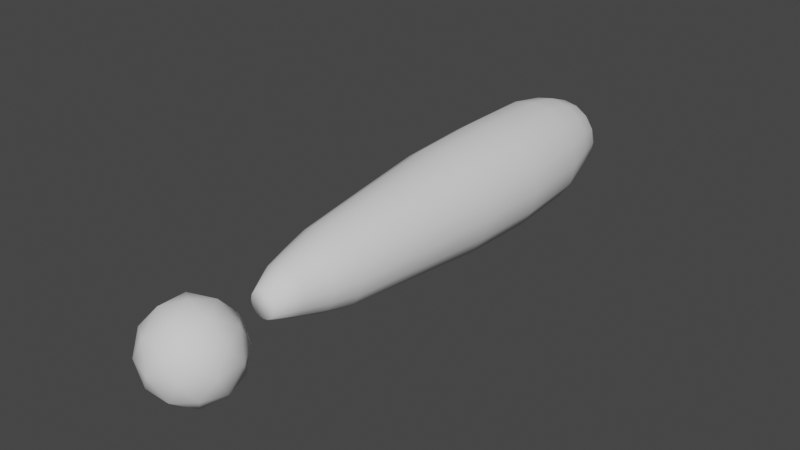 # Source: Explaimation_Mark.blend  (saved by Blender 3.0.42; exported with 4.5.12 LTS)
import bpy
from mathutils import Matrix  # noqa: F401  (used for matrix-valued properties, if any)

bpy.ops.wm.read_factory_settings(use_empty=True)
scene = bpy.context.scene
scene.name = 'Scene'

# ---- collections
col_collection = bpy.data.collections.new('Collection'); scene.collection.children.link(col_collection)

# ---- world
world_world = bpy.data.worlds.new('World'); scene.world = world_world
world_world.use_nodes = True; world_world.node_tree.nodes.clear()
_N = world_world.node_tree.nodes; _L = world_world.node_tree.links
n0 = _N.new('ShaderNodeOutputWorld'); n0.name = 'World Output'; n0.location = (300, 300)
n1 = _N.new('ShaderNodeBackground'); n1.name = 'Background'; n1.location = (10, 300)
n1.inputs[0].default_value = (0.05088, 0.05088, 0.05088, 1.0)
_L.new(n1.outputs[0], n0.inputs[0])
n0.is_active_output = True
world_world.color = (0.05088, 0.05088, 0.05088)
world_world.use_sun_shadow = False
world_world.sun_shadow_jitter_overblur = 0.0

# ---- meshes
me_icosphere = bpy.data.meshes.new('Icosphere')
me_icosphere.from_pydata([(0.0, 0.0, -1.0), (0.7236, -0.5257, -0.4472), (-0.2764, -0.8506, -0.4472), (-0.8944, 0.0, -0.4472), (-0.2764, 0.8506, -0.4472), (0.7236, 0.5257, -0.4472), (0.2764, -0.8506, 0.4472), (-0.7236, -0.5257, 0.4472), (-0.7236, 0.5257, 0.4472), (0.2764, 0.8506, 0.4472), (0.8944, 0.0, 0.4472), (0.0, 0.0, 1.0), (-0.1625, -0.5, -0.8507), (0.4253, -0.309, -0.8507), (0.2629, -0.809, -0.5257), (0.8506, 0.0, -0.5257), (0.4253, 0.309, -0.8507), (-0.5257, 0.0, -0.8507), (-0.6882, -0.5, -0.5257), (-0.1625, 0.5, -0.8507), (-0.6882, 0.5, -0.5257), (0.2629, 0.809, -0.5257), (0.9511, -0.309, 0.0), (0.9511, 0.309, 0.0), (0.0, -1.0, 0.0), (0.5878, -0.809, 0.0), (-0.9511, -0.309, 0.0), (-0.5878, -0.809, 0.0), (-0.5878, 0.809, 0.0), (-0.9511, 0.309, 0.0), (0.5878, 0.809, 0.0), (0.0, 1.0, 0.0), (0.6882, -0.5, 0.5257), (-0.2629, -0.809, 0.5257), (-0.8506, 0.0, 0.5257), (-0.2629, 0.809, 0.5257), (0.6882, 0.5, 0.5257), (0.1625, -0.5, 0.8507), (0.5257, 0.0, 0.8507), (-0.4253, -0.309, 0.8507), (-0.4253, 0.309, 0.8507), (0.1625, 0.5, 0.8507), (-0.1686, 1.797, -0.301), (-0.3143, 12.67, -0.4122), (-0.05342, 1.797, -0.2781), (-0.1565, 12.67, -0.3808), (0.04422, 1.797, -0.2128), (-0.02279, 12.67, -0.2915), (0.1095, 1.797, -0.1152), (0.06657, 12.67, -0.1577), (0.1324, 1.797, 4.806e-08), (0.09795, 12.67, -4.694e-08), (0.1095, 1.797, 0.1152), (0.06657, 12.67, 0.1577), (0.04422, 1.797, 0.2128), (-0.02279, 12.67, 0.2915), (-0.05342, 1.797, 0.2781), (-0.1565, 12.67, 0.3808), (-0.1686, 1.797, 0.301), (-0.3143, 12.67, 0.4122), (-0.2838, 1.797, 0.2781), (-0.472, 12.67, 0.3808), (-0.3814, 1.797, 0.2128), (-0.6058, 12.67, 0.2915), (-0.4467, 1.797, 0.1152), (-0.6951, 12.67, 0.1577), (-0.4696, 1.797, 3.131e-08), (-0.7265, 12.67, -6.987e-08), (-0.4467, 1.797, -0.1152), (-0.6951, 12.67, -0.1577), (-0.3814, 1.797, -0.2128), (-0.6058, 12.67, -0.2915), (-0.2838, 1.797, -0.2781), (-0.472, 12.67, -0.3808), (-0.2063, 3.585, -0.8638), (-0.2368, 5.372, -1.052), (-0.2562, 7.16, -1.237), (-0.2695, 8.947, -1.293), (-0.3479, 10.73, -1.25), (0.1304, 10.73, -1.155), (0.2255, 8.947, -1.195), (0.2173, 7.16, -1.143), (0.1656, 5.372, -0.9715), (0.1243, 3.585, -0.7981), (0.5359, 10.73, -0.8838), (0.645, 8.947, -0.9145), (0.6186, 7.16, -0.8748), (0.5067, 5.372, -0.7435), (0.4046, 3.585, -0.6108), (0.8069, 10.73, -0.4783), (0.9253, 8.947, -0.4949), (0.8868, 7.16, -0.4734), (0.7347, 5.372, -0.4024), (0.5918, 3.585, -0.3306), (0.902, 10.73, 1.1e-08), (1.024, 8.947, 3.168e-08), (0.981, 7.16, 4.46e-08), (0.8147, 5.372, 5.038e-08), (0.6576, 3.585, 5.275e-08), (0.8069, 10.73, 0.4783), (0.9253, 8.947, 0.4949), (0.8868, 7.16, 0.4734), (0.7347, 5.372, 0.4024), (0.5918, 3.585, 0.3306), (0.5359, 10.73, 0.8838), (0.645, 8.947, 0.9145), (0.6186, 7.16, 0.8748), (0.5067, 5.372, 0.7435), (0.4046, 3.585, 0.6108), (0.1304, 10.73, 1.155), (0.2255, 8.947, 1.195), (0.2173, 7.16, 1.143), (0.1656, 5.372, 0.9715), (0.1243, 3.585, 0.7981), (-0.3479, 10.73, 1.25), (-0.2695, 8.947, 1.293), (-0.2562, 7.16, 1.237), (-0.2368, 5.372, 1.052), (-0.2063, 3.585, 0.8638), (-0.8262, 10.73, 1.155), (-0.7644, 8.947, 1.195), (-0.7296, 7.16, 1.143), (-0.6392, 5.372, 0.9715), (-0.5368, 3.585, 0.7981), (-1.232, 10.73, 0.8838), (-1.184, 8.947, 0.9145), (-1.131, 7.16, 0.8748), (-0.9804, 5.372, 0.7435), (-0.8171, 3.585, 0.6108), (-1.503, 10.73, 0.4783), (-1.464, 8.947, 0.4949), (-1.399, 7.16, 0.4734), (-1.208, 5.372, 0.4024), (-1.004, 3.585, 0.3306), (-1.598, 10.73, -5.854e-08), (-1.563, 8.947, -4.027e-08), (-1.493, 7.16, -2.423e-08), (-1.288, 5.372, -8.126e-09), (-1.07, 3.585, 4.691e-09), (-1.503, 10.73, -0.4783), (-1.464, 8.947, -0.4949), (-1.399, 7.16, -0.4734), (-1.208, 5.372, -0.4024), (-1.004, 3.585, -0.3306), (-1.232, 10.73, -0.8838), (-1.184, 8.947, -0.9145), (-1.131, 7.16, -0.8748), (-0.9804, 5.372, -0.7435), (-0.8171, 3.585, -0.6108), (-0.8262, 10.73, -1.155), (-0.7644, 8.947, -1.195), (-0.7296, 7.16, -1.143), (-0.6392, 5.372, -0.9715), (-0.5368, 3.585, -0.7981), (-0.4304, 11.7, -1.052), (-0.0278, 11.7, -0.9721), (0.3135, 11.7, -0.744), (0.5416, 11.7, -0.4026), (0.6217, 11.7, -4.06e-09), (0.5416, 11.7, 0.4026), (0.3135, 11.7, 0.744), (-0.0278, 11.7, 0.9721), (-0.4304, 11.7, 1.052), (-0.8331, 11.7, 0.9721), (-1.174, 11.7, 0.744), (-1.403, 11.7, 0.4026), (-1.483, 11.7, -6.26e-08), (-1.403, 11.7, -0.4026), (-1.174, 11.7, -0.744), (-0.8331, 11.7, -0.9721), (-0.3724, 12.19, -0.8769), (-0.03678, 12.19, -0.8102), (0.2477, 12.19, -0.6201), (0.4378, 12.19, -0.3356), (0.5046, 12.19, -2.017e-08), (0.4378, 12.19, 0.3356), (0.2477, 12.19, 0.6201), (-0.03678, 12.19, 0.8102), (-0.3724, 12.19, 0.8769), (-0.7079, 12.19, 0.8102), (-0.9924, 12.19, 0.6201), (-1.183, 12.19, 0.3356), (-1.249, 12.19, -6.896e-08), (-1.183, 12.19, -0.3356), (-0.9924, 12.19, -0.6201), (-0.7079, 12.19, -0.8102), (0.05821, 2.989, -0.6623), (-0.0279, 2.393, -0.5053), (0.2908, 2.989, -0.5069), (0.1495, 2.393, -0.3867), (0.4462, 2.989, -0.2743), (0.2681, 2.393, -0.2093), (0.5007, 2.989, 4.987e-08), (0.3097, 2.393, 5.381e-08), (0.4462, 2.989, 0.2743), (0.2681, 2.393, 0.2093), (0.2908, 2.989, 0.5069), (0.1495, 2.393, 0.3867), (0.05821, 2.989, 0.6623), (-0.0279, 2.393, 0.5053), (-0.2161, 2.989, 0.7168), (-0.2372, 2.393, 0.5469), (-0.4904, 2.989, 0.6623), (-0.4465, 2.393, 0.5053), (-0.723, 2.989, 0.5069), (-0.6239, 2.393, 0.3867), (-0.8784, 2.989, 0.2743), (-0.7424, 2.393, 0.2093), (-0.933, 2.989, 9.99e-09), (-0.7841, 2.393, 2.339e-08), (-0.8784, 2.989, -0.2743), (-0.7424, 2.393, -0.2093), (-0.723, 2.989, -0.5069), (-0.6239, 2.393, -0.3867), (-0.4904, 2.989, -0.6623), (-0.4465, 2.393, -0.5053), (-0.2372, 2.393, -0.5469), (-0.2161, 2.989, -0.7168)], [], [(0, 13, 12), (1, 13, 15), (0, 12, 17), (0, 17, 19), (0, 19, 16), (1, 15, 22), (2, 14, 24), (3, 18, 26), (4, 20, 28), (5, 21, 30), (1, 22, 25), (2, 24, 27), (3, 26, 29), (4, 28, 31), (5, 30, 23), (6, 32, 37), (7, 33, 39), (8, 34, 40), (9, 35, 41), (10, 36, 38), (38, 41, 11), (38, 36, 41), (36, 9, 41), (41, 40, 11), (41, 35, 40), (35, 8, 40), (40, 39, 11), (40, 34, 39), (34, 7, 39), (39, 37, 11), (39, 33, 37), (33, 6, 37), (37, 38, 11), (37, 32, 38), (32, 10, 38), (23, 36, 10), (23, 30, 36), (30, 9, 36), (31, 35, 9), (31, 28, 35), (28, 8, 35), (29, 34, 8), (29, 26, 34), (26, 7, 34), (27, 33, 7), (27, 24, 33), (24, 6, 33), (25, 32, 6), (25, 22, 32), (22, 10, 32), (30, 31, 9), (30, 21, 31), (21, 4, 31), (28, 29, 8), (28, 20, 29), (20, 3, 29), (26, 27, 7), (26, 18, 27), (18, 2, 27), (24, 25, 6), (24, 14, 25), (14, 1, 25), (22, 23, 10), (22, 15, 23), (15, 5, 23), (16, 21, 5), (16, 19, 21), (19, 4, 21), (19, 20, 4), (19, 17, 20), (17, 3, 20), (17, 18, 3), (17, 12, 18), (12, 2, 18), (15, 16, 5), (15, 13, 16), (13, 0, 16), (12, 14, 2), (12, 13, 14), (13, 1, 14), (170, 43, 45, 171), (171, 45, 47, 172), (172, 47, 49, 173), (173, 49, 51, 174), (174, 51, 53, 175), (175, 53, 55, 176), (176, 55, 57, 177), (177, 57, 59, 178), (178, 59, 61, 179), (179, 61, 63, 180), (180, 63, 65, 181), (181, 65, 67, 182), (182, 67, 69, 183), (183, 69, 71, 184), (45, 43, 73, 71, 69, 67, 65, 63, 61, 59, 57, 55, 53, 51, 49, 47), (184, 71, 73, 185), (185, 73, 43, 170), (42, 44, 46, 48, 50, 52, 54, 56, 58, 60, 62, 64, 66, 68, 70, 72), (214, 153, 74, 217), (153, 152, 75, 74), (152, 151, 76, 75), (151, 150, 77, 76), (150, 149, 78, 77), (212, 148, 153, 214), (148, 147, 152, 153), (147, 146, 151, 152), (146, 145, 150, 151), (145, 144, 149, 150), (210, 143, 148, 212), (143, 142, 147, 148), (142, 141, 146, 147), (141, 140, 145, 146), (140, 139, 144, 145), (208, 138, 143, 210), (138, 137, 142, 143), (137, 136, 141, 142), (136, 135, 140, 141), (135, 134, 139, 140), (206, 133, 138, 208), (133, 132, 137, 138), (132, 131, 136, 137), (131, 130, 135, 136), (130, 129, 134, 135), (204, 128, 133, 206), (128, 127, 132, 133), (127, 126, 131, 132), (126, 125, 130, 131), (125, 124, 129, 130), (202, 123, 128, 204), (123, 122, 127, 128), (122, 121, 126, 127), (121, 120, 125, 126), (120, 119, 124, 125), (200, 118, 123, 202), (118, 117, 122, 123), (117, 116, 121, 122), (116, 115, 120, 121), (115, 114, 119, 120), (198, 113, 118, 200), (113, 112, 117, 118), (112, 111, 116, 117), (111, 110, 115, 116), (110, 109, 114, 115), (196, 108, 113, 198), (108, 107, 112, 113), (107, 106, 111, 112), (106, 105, 110, 111), (105, 104, 109, 110), (194, 103, 108, 196), (103, 102, 107, 108), (102, 101, 106, 107), (101, 100, 105, 106), (100, 99, 104, 105), (192, 98, 103, 194), (98, 97, 102, 103), (97, 96, 101, 102), (96, 95, 100, 101), (95, 94, 99, 100), (190, 93, 98, 192), (93, 92, 97, 98), (92, 91, 96, 97), (91, 90, 95, 96), (90, 89, 94, 95), (188, 88, 93, 190), (88, 87, 92, 93), (87, 86, 91, 92), (86, 85, 90, 91), (85, 84, 89, 90), (186, 83, 88, 188), (83, 82, 87, 88), (82, 81, 86, 87), (81, 80, 85, 86), (80, 79, 84, 85), (217, 74, 83, 186), (74, 75, 82, 83), (75, 76, 81, 82), (76, 77, 80, 81), (77, 78, 79, 80), (149, 169, 154, 78), (144, 168, 169, 149), (139, 167, 168, 144), (134, 166, 167, 139), (129, 165, 166, 134), (124, 164, 165, 129), (119, 163, 164, 124), (114, 162, 163, 119), (109, 161, 162, 114), (104, 160, 161, 109), (99, 159, 160, 104), (94, 158, 159, 99), (89, 157, 158, 94), (84, 156, 157, 89), (79, 155, 156, 84), (78, 154, 155, 79), (169, 185, 170, 154), (168, 184, 185, 169), (167, 183, 184, 168), (166, 182, 183, 167), (165, 181, 182, 166), (164, 180, 181, 165), (163, 179, 180, 164), (162, 178, 179, 163), (161, 177, 178, 162), (160, 176, 177, 161), (159, 175, 176, 160), (158, 174, 175, 159), (157, 173, 174, 158), (156, 172, 173, 157), (155, 171, 172, 156), (154, 170, 171, 155), (42, 216, 187, 44), (216, 217, 186, 187), (44, 187, 189, 46), (187, 186, 188, 189), (46, 189, 191, 48), (189, 188, 190, 191), (48, 191, 193, 50), (191, 190, 192, 193), (50, 193, 195, 52), (193, 192, 194, 195), (52, 195, 197, 54), (195, 194, 196, 197), (54, 197, 199, 56), (197, 196, 198, 199), (56, 199, 201, 58), (199, 198, 200, 201), (58, 201, 203, 60), (201, 200, 202, 203), (60, 203, 205, 62), (203, 202, 204, 205), (62, 205, 207, 64), (205, 204, 206, 207), (64, 207, 209, 66), (207, 206, 208, 209), (66, 209, 211, 68), (209, 208, 210, 211), (68, 211, 213, 70), (211, 210, 212, 213), (70, 213, 215, 72), (213, 212, 214, 215), (72, 215, 216, 42), (215, 214, 217, 216)])
me_icosphere.polygons.foreach_set('use_smooth', [True] * 242)
_uv = me_icosphere.uv_layers.new(name='UVMap')
_uv.uv.foreach_set('vector', [0.1818, 0.0, 0.2273, 0.07873, 0.1364, 0.07873, 0.2727, 0.1575, 0.3182, 0.07873, 0.3636, 0.1575, 0.9091, 0.0, 0.9545, 0.07873, 0.8636, 0.07873, 0.7273, 0.0, 0.7727, 0.07873, 0.6818, 0.07873, 0.5455, 0.0, 0.5909, 0.07873, 0.5, 0.07873, 0.2727, 0.1575, 0.3636, 0.1575, 0.3182, 0.2362, 0.09091, 0.1575, 0.1818, 0.1575, 0.1364, 0.2362, 0.8182, 0.1575, 0.9091, 0.1575, 0.8636, 0.2362, 0.6364, 0.1575, 0.7273, 0.1575, 0.6818, 0.2362, 0.4545, 0.1575, 0.5455, 0.1575, 0.5, 0.2362, 0.2727, 0.1575, 0.3182, 0.2362, 0.2273, 0.2362, 0.09091, 0.1575, 0.1364, 0.2362, 0.04546, 0.2362, 0.8182, 0.1575, 0.8636, 0.2362, 0.7727, 0.2362, 0.6364, 0.1575, 0.6818, 0.2362, 0.5909, 0.2362, 0.4545, 0.1575, 0.5, 0.2362, 0.4091, 0.2362, 0.1818, 0.3149, 0.2727, 0.3149, 0.2273, 0.3937, 0.0, 0.3149, 0.09091, 0.3149, 0.04546, 0.3937, 0.7273, 0.3149, 0.8182, 0.3149, 0.7727, 0.3937, 0.5455, 0.3149, 0.6364, 0.3149, 0.5909, 0.3937, 0.3636, 0.3149, 0.4545, 0.3149, 0.4091, 0.3937, 0.4091, 0.3937, 0.5, 0.3937, 0.4545, 0.4724, 0.4091, 0.3937, 0.4545, 0.3149, 0.5, 0.3937, 0.4545, 0.3149, 0.5455, 0.3149, 0.5, 0.3937, 0.5909, 0.3937, 0.6818, 0.3937, 0.6364, 0.4724, 0.5909, 0.3937, 0.6364, 0.3149, 0.6818, 0.3937, 0.6364, 0.3149, 0.7273, 0.3149, 0.6818, 0.3937, 0.7727, 0.3937, 0.8636, 0.3937, 0.8182, 0.4724, 0.7727, 0.3937, 0.8182, 0.3149, 0.8636, 0.3937, 0.8182, 0.3149, 0.9091, 0.3149, 0.8636, 0.3937, 0.04546, 0.3937, 0.1364, 0.3937, 0.09091, 0.4724, 0.04546, 0.3937, 0.09091, 0.3149, 0.1364, 0.3937, 0.09091, 0.3149, 0.1818, 0.3149, 0.1364, 0.3937, 0.2273, 0.3937, 0.3182, 0.3937, 0.2727, 0.4724, 0.2273, 0.3937, 0.2727, 0.3149, 0.3182, 0.3937, 0.2727, 0.3149, 0.3636, 0.3149, 0.3182, 0.3937, 0.4091, 0.2362, 0.4545, 0.3149, 0.3636, 0.3149, 0.4091, 0.2362, 0.5, 0.2362, 0.4545, 0.3149, 0.5, 0.2362, 0.5455, 0.3149, 0.4545, 0.3149, 0.5909, 0.2362, 0.6364, 0.3149, 0.5455, 0.3149, 0.5909, 0.2362, 0.6818, 0.2362, 0.6364, 0.3149, 0.6818, 0.2362, 0.7273, 0.3149, 0.6364, 0.3149, 0.7727, 0.2362, 0.8182, 0.3149, 0.7273, 0.3149, 0.7727, 0.2362, 0.8636, 0.2362, 0.8182, 0.3149, 0.8636, 0.2362, 0.9091, 0.3149, 0.8182, 0.3149, 0.04546, 0.2362, 0.09091, 0.3149, 0.0, 0.3149, 0.04546, 0.2362, 0.1364, 0.2362, 0.09091, 0.3149, 0.1364, 0.2362, 0.1818, 0.3149, 0.09091, 0.3149, 0.2273, 0.2362, 0.2727, 0.3149, 0.1818, 0.3149, 0.2273, 0.2362, 0.3182, 0.2362, 0.2727, 0.3149, 0.3182, 0.2362, 0.3636, 0.3149, 0.2727, 0.3149, 0.5, 0.2362, 0.5909, 0.2362, 0.5455, 0.3149, 0.5, 0.2362, 0.5455, 0.1575, 0.5909, 0.2362, 0.5455, 0.1575, 0.6364, 0.1575, 0.5909, 0.2362, 0.6818, 0.2362, 0.7727, 0.2362, 0.7273, 0.3149, 0.6818, 0.2362, 0.7273, 0.1575, 0.7727, 0.2362, 0.7273, 0.1575, 0.8182, 0.1575, 0.7727, 0.2362, 0.8636, 0.2362, 0.9545, 0.2362, 0.9091, 0.3149, 0.8636, 0.2362, 0.9091, 0.1575, 0.9545, 0.2362, 0.9091, 0.1575, 1.0, 0.1575, 0.9545, 0.2362, 0.1364, 0.2362, 0.2273, 0.2362, 0.1818, 0.3149, 0.1364, 0.2362, 0.1818, 0.1575, 0.2273, 0.2362, 0.1818, 0.1575, 0.2727, 0.1575, 0.2273, 0.2362, 0.3182, 0.2362, 0.4091, 0.2362, 0.3636, 0.3149, 0.3182, 0.2362, 0.3636, 0.1575, 0.4091, 0.2362, 0.3636, 0.1575, 0.4545, 0.1575, 0.4091, 0.2362, 0.5, 0.07873, 0.5455, 0.1575, 0.4545, 0.1575, 0.5, 0.07873, 0.5909, 0.07873, 0.5455, 0.1575, 0.5909, 0.07873, 0.6364, 0.1575, 0.5455, 0.1575, 0.6818, 0.07873, 0.7273, 0.1575, 0.6364, 0.1575, 0.6818, 0.07873, 0.7727, 0.07873, 0.7273, 0.1575, 0.7727, 0.07873, 0.8182, 0.1575, 0.7273, 0.1575, 0.8636, 0.07873, 0.9091, 0.1575, 0.8182, 0.1575, 0.8636, 0.07873, 0.9545, 0.07873, 0.9091, 0.1575, 0.9545, 0.07873, 1.0, 0.1575, 0.9091, 0.1575, 0.3636, 0.1575, 0.4091, 0.07873, 0.4545, 0.1575, 0.3636, 0.1575, 0.3182, 0.07873, 0.4091, 0.07873, 0.3182, 0.07873, 0.3636, 0.0, 0.4091, 0.07873, 0.1364, 0.07873, 0.1818, 0.1575, 0.09091, 0.1575, 0.1364, 0.07873, 0.2273, 0.07873, 0.1818, 0.1575, 0.2273, 0.07873, 0.2727, 0.1575, 0.1818, 0.1575, 1.0, 0.9792, 1.0, 1.0, 0.9375, 1.0, 0.9375, 0.9792, 0.9375, 0.9792, 0.9375, 1.0, 0.875, 1.0, 0.875, 0.9792, 0.875, 0.9792, 0.875, 1.0, 0.8125, 1.0, 0.8125, 0.9792, 0.8125, 0.9792, 0.8125, 1.0, 0.75, 1.0, 0.75, 0.9792, 0.75, 0.9792, 0.75, 1.0, 0.6875, 1.0, 0.6875, 0.9792, 0.6875, 0.9792, 0.6875, 1.0, 0.625, 1.0, 0.625, 0.9792, 0.625, 0.9792, 0.625, 1.0, 0.5625, 1.0, 0.5625, 0.9792, 0.5625, 0.9792, 0.5625, 1.0, 0.5, 1.0, 0.5, 0.9792, 0.5, 0.9792, 0.5, 1.0, 0.4375, 1.0, 0.4375, 0.9792, 0.4375, 0.9792, 0.4375, 1.0, 0.375, 1.0, 0.375, 0.9792, 0.375, 0.9792, 0.375, 1.0, 0.3125, 1.0, 0.3125, 0.9792, 0.3125, 0.9792, 0.3125, 1.0, 0.25, 1.0, 0.25, 0.9792, 0.25, 0.9792, 0.25, 1.0, 0.1875, 1.0, 0.1875, 0.9792, 0.1875, 0.9792, 0.1875, 1.0, 0.125, 1.0, 0.125, 0.9792, 0.3418, 0.4717, 0.25, 0.49, 0.1582, 0.4717, 0.08029, 0.4197, 0.02827, 0.3418, 0.01, 0.25, 0.02827, 0.1582, 0.08029, 0.08029, 0.1582, 0.02827, 0.25, 0.01, 0.3418, 0.02827, 0.4197, 0.08029, 0.4717, 0.1582, 0.49, 0.25, 0.4717, 0.3418, 0.4197, 0.4197, 0.125, 0.9792, 0.125, 1.0, 0.0625, 1.0, 0.0625, 0.9792, 0.0625, 0.9792, 0.0625, 1.0, 0.0, 1.0, 0.0, 0.9792, 0.75, 0.49, 0.8418, 0.4717, 0.9197, 0.4197, 0.9717, 0.3418, 0.99, 0.25, 0.9717, 0.1582, 0.9197, 0.08029, 0.8418, 0.02827, 0.75, 0.01, 0.6582, 0.02827, 0.5803, 0.08029, 0.5283, 0.1582, 0.51, 0.25, 0.5283, 0.3418, 0.5803, 0.4197, 0.6582, 0.4717, 0.0625, 0.5556, 0.0625, 0.5833, 0.0, 0.5833, 0.0, 0.5556, 0.0625, 0.5833, 0.0625, 0.6667, 0.0, 0.6667, 0.0, 0.5833, 0.0625, 0.6667, 0.0625, 0.75, 0.0, 0.75, 0.0, 0.6667, 0.0625, 0.75, 0.0625, 0.8333, 0.0, 0.8333, 0.0, 0.75, 0.0625, 0.8333, 0.0625, 0.9167, 0.0, 0.9167, 0.0, 0.8333, 0.125, 0.5556, 0.125, 0.5833, 0.0625, 0.5833, 0.0625, 0.5556, 0.125, 0.5833, 0.125, 0.6667, 0.0625, 0.6667, 0.0625, 0.5833, 0.125, 0.6667, 0.125, 0.75, 0.0625, 0.75, 0.0625, 0.6667, 0.125, 0.75, 0.125, 0.8333, 0.0625, 0.8333, 0.0625, 0.75, 0.125, 0.8333, 0.125, 0.9167, 0.0625, 0.9167, 0.0625, 0.8333, 0.1875, 0.5556, 0.1875, 0.5833, 0.125, 0.5833, 0.125, 0.5556, 0.1875, 0.5833, 0.1875, 0.6667, 0.125, 0.6667, 0.125, 0.5833, 0.1875, 0.6667, 0.1875, 0.75, 0.125, 0.75, 0.125, 0.6667, 0.1875, 0.75, 0.1875, 0.8333, 0.125, 0.8333, 0.125, 0.75, 0.1875, 0.8333, 0.1875, 0.9167, 0.125, 0.9167, 0.125, 0.8333, 0.25, 0.5556, 0.25, 0.5833, 0.1875, 0.5833, 0.1875, 0.5556, 0.25, 0.5833, 0.25, 0.6667, 0.1875, 0.6667, 0.1875, 0.5833, 0.25, 0.6667, 0.25, 0.75, 0.1875, 0.75, 0.1875, 0.6667, 0.25, 0.75, 0.25, 0.8333, 0.1875, 0.8333, 0.1875, 0.75, 0.25, 0.8333, 0.25, 0.9167, 0.1875, 0.9167, 0.1875, 0.8333, 0.3125, 0.5556, 0.3125, 0.5833, 0.25, 0.5833, 0.25, 0.5556, 0.3125, 0.5833, 0.3125, 0.6667, 0.25, 0.6667, 0.25, 0.5833, 0.3125, 0.6667, 0.3125, 0.75, 0.25, 0.75, 0.25, 0.6667, 0.3125, 0.75, 0.3125, 0.8333, 0.25, 0.8333, 0.25, 0.75, 0.3125, 0.8333, 0.3125, 0.9167, 0.25, 0.9167, 0.25, 0.8333, 0.375, 0.5556, 0.375, 0.5833, 0.3125, 0.5833, 0.3125, 0.5556, 0.375, 0.5833, 0.375, 0.6667, 0.3125, 0.6667, 0.3125, 0.5833, 0.375, 0.6667, 0.375, 0.75, 0.3125, 0.75, 0.3125, 0.6667, 0.375, 0.75, 0.375, 0.8333, 0.3125, 0.8333, 0.3125, 0.75, 0.375, 0.8333, 0.375, 0.9167, 0.3125, 0.9167, 0.3125, 0.8333, 0.4375, 0.5556, 0.4375, 0.5833, 0.375, 0.5833, 0.375, 0.5556, 0.4375, 0.5833, 0.4375, 0.6667, 0.375, 0.6667, 0.375, 0.5833, 0.4375, 0.6667, 0.4375, 0.75, 0.375, 0.75, 0.375, 0.6667, 0.4375, 0.75, 0.4375, 0.8333, 0.375, 0.8333, 0.375, 0.75, 0.4375, 0.8333, 0.4375, 0.9167, 0.375, 0.9167, 0.375, 0.8333, 0.5, 0.5556, 0.5, 0.5833, 0.4375, 0.5833, 0.4375, 0.5556, 0.5, 0.5833, 0.5, 0.6667, 0.4375, 0.6667, 0.4375, 0.5833, 0.5, 0.6667, 0.5, 0.75, 0.4375, 0.75, 0.4375, 0.6667, 0.5, 0.75, 0.5, 0.8333, 0.4375, 0.8333, 0.4375, 0.75, 0.5, 0.8333, 0.5, 0.9167, 0.4375, 0.9167, 0.4375, 0.8333, 0.5625, 0.5556, 0.5625, 0.5833, 0.5, 0.5833, 0.5, 0.5556, 0.5625, 0.5833, 0.5625, 0.6667, 0.5, 0.6667, 0.5, 0.5833, 0.5625, 0.6667, 0.5625, 0.75, 0.5, 0.75, 0.5, 0.6667, 0.5625, 0.75, 0.5625, 0.8333, 0.5, 0.8333, 0.5, 0.75, 0.5625, 0.8333, 0.5625, 0.9167, 0.5, 0.9167, 0.5, 0.8333, 0.625, 0.5556, 0.625, 0.5833, 0.5625, 0.5833, 0.5625, 0.5556, 0.625, 0.5833, 0.625, 0.6667, 0.5625, 0.6667, 0.5625, 0.5833, 0.625, 0.6667, 0.625, 0.75, 0.5625, 0.75, 0.5625, 0.6667, 0.625, 0.75, 0.625, 0.8333, 0.5625, 0.8333, 0.5625, 0.75, 0.625, 0.8333, 0.625, 0.9167, 0.5625, 0.9167, 0.5625, 0.8333, 0.6875, 0.5556, 0.6875, 0.5833, 0.625, 0.5833, 0.625, 0.5556, 0.6875, 0.5833, 0.6875, 0.6667, 0.625, 0.6667, 0.625, 0.5833, 0.6875, 0.6667, 0.6875, 0.75, 0.625, 0.75, 0.625, 0.6667, 0.6875, 0.75, 0.6875, 0.8333, 0.625, 0.8333, 0.625, 0.75, 0.6875, 0.8333, 0.6875, 0.9167, 0.625, 0.9167, 0.625, 0.8333, 0.75, 0.5556, 0.75, 0.5833, 0.6875, 0.5833, 0.6875, 0.5556, 0.75, 0.5833, 0.75, 0.6667, 0.6875, 0.6667, 0.6875, 0.5833, 0.75, 0.6667, 0.75, 0.75, 0.6875, 0.75, 0.6875, 0.6667, 0.75, 0.75, 0.75, 0.8333, 0.6875, 0.8333, 0.6875, 0.75, 0.75, 0.8333, 0.75, 0.9167, 0.6875, 0.9167, 0.6875, 0.8333, 0.8125, 0.5556, 0.8125, 0.5833, 0.75, 0.5833, 0.75, 0.5556, 0.8125, 0.5833, 0.8125, 0.6667, 0.75, 0.6667, 0.75, 0.5833, 0.8125, 0.6667, 0.8125, 0.75, 0.75, 0.75, 0.75, 0.6667, 0.8125, 0.75, 0.8125, 0.8333, 0.75, 0.8333, 0.75, 0.75, 0.8125, 0.8333, 0.8125, 0.9167, 0.75, 0.9167, 0.75, 0.8333, 0.875, 0.5556, 0.875, 0.5833, 0.8125, 0.5833, 0.8125, 0.5556, 0.875, 0.5833, 0.875, 0.6667, 0.8125, 0.6667, 0.8125, 0.5833, 0.875, 0.6667, 0.875, 0.75, 0.8125, 0.75, 0.8125, 0.6667, 0.875, 0.75, 0.875, 0.8333, 0.8125, 0.8333, 0.8125, 0.75, 0.875, 0.8333, 0.875, 0.9167, 0.8125, 0.9167, 0.8125, 0.8333, 0.9375, 0.5556, 0.9375, 0.5833, 0.875, 0.5833, 0.875, 0.5556, 0.9375, 0.5833, 0.9375, 0.6667, 0.875, 0.6667, 0.875, 0.5833, 0.9375, 0.6667, 0.9375, 0.75, 0.875, 0.75, 0.875, 0.6667, 0.9375, 0.75, 0.9375, 0.8333, 0.875, 0.8333, 0.875, 0.75, 0.9375, 0.8333, 0.9375, 0.9167, 0.875, 0.9167, 0.875, 0.8333, 1.0, 0.5556, 1.0, 0.5833, 0.9375, 0.5833, 0.9375, 0.5556, 1.0, 0.5833, 1.0, 0.6667, 0.9375, 0.6667, 0.9375, 0.5833, 1.0, 0.6667, 1.0, 0.75, 0.9375, 0.75, 0.9375, 0.6667, 1.0, 0.75, 1.0, 0.8333, 0.9375, 0.8333, 0.9375, 0.75, 1.0, 0.8333, 1.0, 0.9167, 0.9375, 0.9167, 0.9375, 0.8333, 0.0625, 0.9167, 0.0625, 0.9583, 0.0, 0.9583, 0.0, 0.9167, 0.125, 0.9167, 0.125, 0.9583, 0.0625, 0.9583, 0.0625, 0.9167, 0.1875, 0.9167, 0.1875, 0.9583, 0.125, 0.9583, 0.125, 0.9167, 0.25, 0.9167, 0.25, 0.9583, 0.1875, 0.9583, 0.1875, 0.9167, 0.3125, 0.9167, 0.3125, 0.9583, 0.25, 0.9583, 0.25, 0.9167, 0.375, 0.9167, 0.375, 0.9583, 0.3125, 0.9583, 0.3125, 0.9167, 0.4375, 0.9167, 0.4375, 0.9583, 0.375, 0.9583, 0.375, 0.9167, 0.5, 0.9167, 0.5, 0.9583, 0.4375, 0.9583, 0.4375, 0.9167, 0.5625, 0.9167, 0.5625, 0.9583, 0.5, 0.9583, 0.5, 0.9167, 0.625, 0.9167, 0.625, 0.9583, 0.5625, 0.9583, 0.5625, 0.9167, 0.6875, 0.9167, 0.6875, 0.9583, 0.625, 0.9583, 0.625, 0.9167, 0.75, 0.9167, 0.75, 0.9583, 0.6875, 0.9583, 0.6875, 0.9167, 0.8125, 0.9167, 0.8125, 0.9583, 0.75, 0.9583, 0.75, 0.9167, 0.875, 0.9167, 0.875, 0.9583, 0.8125, 0.9583, 0.8125, 0.9167, 0.9375, 0.9167, 0.9375, 0.9583, 0.875, 0.9583, 0.875, 0.9167, 1.0, 0.9167, 1.0, 0.9583, 0.9375, 0.9583, 0.9375, 0.9167, 0.0625, 0.9583, 0.0625, 0.9792, 0.0, 0.9792, 0.0, 0.9583, 0.125, 0.9583, 0.125, 0.9792, 0.0625, 0.9792, 0.0625, 0.9583, 0.1875, 0.9583, 0.1875, 0.9792, 0.125, 0.9792, 0.125, 0.9583, 0.25, 0.9583, 0.25, 0.9792, 0.1875, 0.9792, 0.1875, 0.9583, 0.3125, 0.9583, 0.3125, 0.9792, 0.25, 0.9792, 0.25, 0.9583, 0.375, 0.9583, 0.375, 0.9792, 0.3125, 0.9792, 0.3125, 0.9583, 0.4375, 0.9583, 0.4375, 0.9792, 0.375, 0.9792, 0.375, 0.9583, 0.5, 0.9583, 0.5, 0.9792, 0.4375, 0.9792, 0.4375, 0.9583, 0.5625, 0.9583, 0.5625, 0.9792, 0.5, 0.9792, 0.5, 0.9583, 0.625, 0.9583, 0.625, 0.9792, 0.5625, 0.9792, 0.5625, 0.9583, 0.6875, 0.9583, 0.6875, 0.9792, 0.625, 0.9792, 0.625, 0.9583, 0.75, 0.9583, 0.75, 0.9792, 0.6875, 0.9792, 0.6875, 0.9583, 0.8125, 0.9583, 0.8125, 0.9792, 0.75, 0.9792, 0.75, 0.9583, 0.875, 0.9583, 0.875, 0.9792, 0.8125, 0.9792, 0.8125, 0.9583, 0.9375, 0.9583, 0.9375, 0.9792, 0.875, 0.9792, 0.875, 0.9583, 1.0, 0.9583, 1.0, 0.9792, 0.9375, 0.9792, 0.9375, 0.9583, 1.0, 0.5, 1.0, 0.5278, 0.9375, 0.5278, 0.9375, 0.5, 1.0, 0.5278, 1.0, 0.5556, 0.9375, 0.5556, 0.9375, 0.5278, 0.9375, 0.5, 0.9375, 0.5278, 0.875, 0.5278, 0.875, 0.5, 0.9375, 0.5278, 0.9375, 0.5556, 0.875, 0.5556, 0.875, 0.5278, 0.875, 0.5, 0.875, 0.5278, 0.8125, 0.5278, 0.8125, 0.5, 0.875, 0.5278, 0.875, 0.5556, 0.8125, 0.5556, 0.8125, 0.5278, 0.8125, 0.5, 0.8125, 0.5278, 0.75, 0.5278, 0.75, 0.5, 0.8125, 0.5278, 0.8125, 0.5556, 0.75, 0.5556, 0.75, 0.5278, 0.75, 0.5, 0.75, 0.5278, 0.6875, 0.5278, 0.6875, 0.5, 0.75, 0.5278, 0.75, 0.5556, 0.6875, 0.5556, 0.6875, 0.5278, 0.6875, 0.5, 0.6875, 0.5278, 0.625, 0.5278, 0.625, 0.5, 0.6875, 0.5278, 0.6875, 0.5556, 0.625, 0.5556, 0.625, 0.5278, 0.625, 0.5, 0.625, 0.5278, 0.5625, 0.5278, 0.5625, 0.5, 0.625, 0.5278, 0.625, 0.5556, 0.5625, 0.5556, 0.5625, 0.5278, 0.5625, 0.5, 0.5625, 0.5278, 0.5, 0.5278, 0.5, 0.5, 0.5625, 0.5278, 0.5625, 0.5556, 0.5, 0.5556, 0.5, 0.5278, 0.5, 0.5, 0.5, 0.5278, 0.4375, 0.5278, 0.4375, 0.5, 0.5, 0.5278, 0.5, 0.5556, 0.4375, 0.5556, 0.4375, 0.5278, 0.4375, 0.5, 0.4375, 0.5278, 0.375, 0.5278, 0.375, 0.5, 0.4375, 0.5278, 0.4375, 0.5556, 0.375, 0.5556, 0.375, 0.5278, 0.375, 0.5, 0.375, 0.5278, 0.3125, 0.5278, 0.3125, 0.5, 0.375, 0.5278, 0.375, 0.5556, 0.3125, 0.5556, 0.3125, 0.5278, 0.3125, 0.5, 0.3125, 0.5278, 0.25, 0.5278, 0.25, 0.5, 0.3125, 0.5278, 0.3125, 0.5556, 0.25, 0.5556, 0.25, 0.5278, 0.25, 0.5, 0.25, 0.5278, 0.1875, 0.5278, 0.1875, 0.5, 0.25, 0.5278, 0.25, 0.5556, 0.1875, 0.5556, 0.1875, 0.5278, 0.1875, 0.5, 0.1875, 0.5278, 0.125, 0.5278, 0.125, 0.5, 0.1875, 0.5278, 0.1875, 0.5556, 0.125, 0.5556, 0.125, 0.5278, 0.125, 0.5, 0.125, 0.5278, 0.0625, 0.5278, 0.0625, 0.5, 0.125, 0.5278, 0.125, 0.5556, 0.0625, 0.5556, 0.0625, 0.5278, 0.0625, 0.5, 0.0625, 0.5278, 0.0, 0.5278, 0.0, 0.5, 0.0625, 0.5278, 0.0625, 0.5556, 0.0, 0.5556, 0.0, 0.5278])
me_icosphere.use_remesh_fix_poles = True
me_icosphere.use_remesh_preserve_attributes = False
me_icosphere.update()

# ---- objects
ob_explaimation_mark = bpy.data.objects.new('Explaimation Mark', me_icosphere)

# ---- transforms, parenting, visibility, modifiers, constraints
ob_explaimation_mark.location = (0.09851, -1.614, 0.0)
ob_explaimation_mark.scale = (0.2905, 0.2905, 0.2905)

# ---- collection membership
col_collection.objects.link(ob_explaimation_mark)

# ---- scene / render settings (as saved in the file)
scene.frame_start = 1; scene.frame_end = 250; scene.frame_set(1)
scene.render.engine = 'BLENDER_EEVEE_NEXT'
scene.cycles.sampling_pattern = 'TABULATED_SOBOL'
scene.cycles.use_light_tree = False
scene.view_settings.view_transform = 'Filmic'
bpy.context.view_layer.update()

# ---- added for rendering (the .blend has no active camera and no usable light): camera, sun
cam_auto = bpy.data.cameras.new('AutoCamera')
cam_auto.lens = 50.0
cam_auto.sensor_width = 36.0
cam_auto.clip_end = 1000.0
ob_auto_camera = bpy.data.objects.new('AutoCamera', cam_auto)
scene.collection.objects.link(ob_auto_camera)
ob_auto_camera.location = (3.82032, -4.48551, 3.04414)
ob_auto_camera.rotation_euler = (1.09748, -7.21219e-08, 0.694738)
scene.camera = ob_auto_camera
light_auto_sun = bpy.data.lights.new('AutoSun', 'SUN')
light_auto_sun.energy = 3.0
light_auto_sun.angle = 0.0523599
ob_auto_sun = bpy.data.objects.new('AutoSun', light_auto_sun)
scene.collection.objects.link(ob_auto_sun)
ob_auto_sun.rotation_euler = (0.872665, 0.174533, 0.523599)
bpy.context.view_layer.update()
